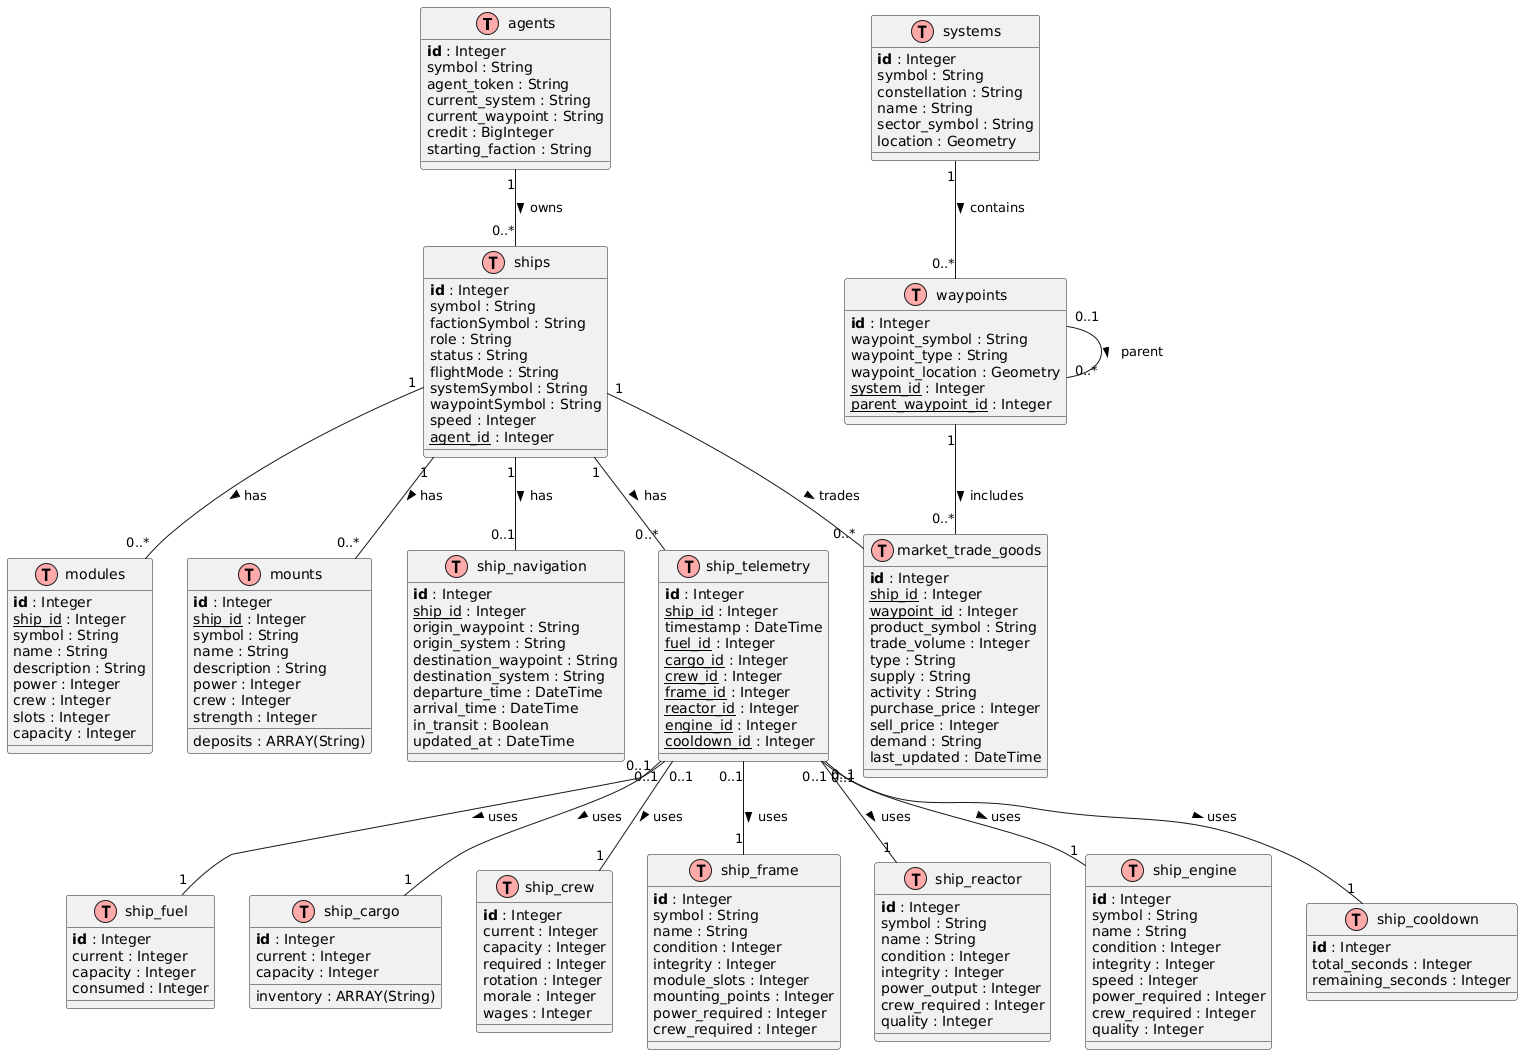

The diagram above was rendered by PlantUML. Its source (embedded in the PNG):
@startuml
!define Table(name,desc) class name as "desc" << (T,#FFAAAA) >>
!define PK(name) <b>name</b>
!define FK(name) <u>name</u>

' Agent Table
Table(Agent, "agents") {
  PK(id) : Integer
  symbol : String
  agent_token : String
  current_system : String
  current_waypoint : String
  credit : BigInteger
  starting_faction : String
}

' Ship Table
Table(Ship, "ships") {
  PK(id) : Integer
  symbol : String
  factionSymbol : String
  role : String
  status : String
  flightMode : String
  systemSymbol : String
  waypointSymbol : String
  speed : Integer
  FK(agent_id) : Integer
}

' Module Table
Table(Module, "modules") {
  PK(id) : Integer
  FK(ship_id) : Integer
  symbol : String
  name : String
  description : String
  power : Integer
  crew : Integer
  slots : Integer
  capacity : Integer
}

' Mount Table
Table(Mount, "mounts") {
  PK(id) : Integer
  FK(ship_id) : Integer
  symbol : String
  name : String
  description : String
  power : Integer
  crew : Integer
  strength : Integer
  deposits : ARRAY(String)
}

' ShipNavigation Table
Table(ShipNavigation, "ship_navigation") {
  PK(id) : Integer
  FK(ship_id) : Integer
  origin_waypoint : String
  origin_system : String
  destination_waypoint : String
  destination_system : String
  departure_time : DateTime
  arrival_time : DateTime
  in_transit : Boolean
  updated_at : DateTime
}

' ShipTelemetry Table
Table(ShipTelemetry, "ship_telemetry") {
  PK(id) : Integer
  FK(ship_id) : Integer
  timestamp : DateTime
  FK(fuel_id) : Integer
  FK(cargo_id) : Integer
  FK(crew_id) : Integer
  FK(frame_id) : Integer
  FK(reactor_id) : Integer
  FK(engine_id) : Integer
  FK(cooldown_id) : Integer
}

' Subcomponent Tables
Table(ShipFuel, "ship_fuel") {
  PK(id) : Integer
  current : Integer
  capacity : Integer
  consumed : Integer
}

Table(ShipCargo, "ship_cargo") {
  PK(id) : Integer
  current : Integer
  capacity : Integer
  inventory : ARRAY(String)
}

Table(ShipCrew, "ship_crew") {
  PK(id) : Integer
  current : Integer
  capacity : Integer
  required : Integer
  rotation : Integer
  morale : Integer
  wages : Integer
}

Table(ShipFrame, "ship_frame") {
  PK(id) : Integer
  symbol : String
  name : String
  condition : Integer
  integrity : Integer
  module_slots : Integer
  mounting_points : Integer
  power_required : Integer
  crew_required : Integer
}

Table(ShipReactor, "ship_reactor") {
  PK(id) : Integer
  symbol : String
  name : String
  condition : Integer
  integrity : Integer
  power_output : Integer
  crew_required : Integer
  quality : Integer
}

Table(ShipEngine, "ship_engine") {
  PK(id) : Integer
  symbol : String
  name : String
  condition : Integer
  integrity : Integer
  speed : Integer
  power_required : Integer
  crew_required : Integer
  quality : Integer
}

Table(ShipCooldown, "ship_cooldown") {
  PK(id) : Integer
  total_seconds : Integer
  remaining_seconds : Integer
}

' System Table
Table(System, "systems") {
  PK(id) : Integer
  symbol : String
  constellation : String
  name : String
  sector_symbol : String
  location : Geometry
}

' Waypoint Table
Table(Waypoint, "waypoints") {
  PK(id) : Integer
  waypoint_symbol : String
  waypoint_type : String
  waypoint_location : Geometry
  FK(system_id) : Integer
  FK(parent_waypoint_id) : Integer
}

' MarketTradeGoods Table
Table(MarketTradeGoods, "market_trade_goods") {
  PK(id) : Integer
  FK(ship_id) : Integer
  FK(waypoint_id) : Integer
  product_symbol : String
  trade_volume : Integer
  type : String
  supply : String
  activity : String
  purchase_price : Integer
  sell_price : Integer
  demand : String
  last_updated : DateTime
}

' Relationships
Agent "1" -- "0..*" Ship : owns >
Ship "1" -- "0..*" Module : has >
Ship "1" -- "0..*" Mount : has >
Ship "1" -- "0..1" ShipNavigation : has >
Ship "1" -- "0..*" ShipTelemetry : has >
ShipTelemetry "0..1" -- "1" ShipFuel : uses >
ShipTelemetry "0..1" -- "1" ShipCargo : uses >
ShipTelemetry "0..1" -- "1" ShipCrew : uses >
ShipTelemetry "0..1" -- "1" ShipFrame : uses >
ShipTelemetry "0..1" -- "1" ShipReactor : uses >
ShipTelemetry "0..1" -- "1" ShipEngine : uses >
ShipTelemetry "0..1" -- "1" ShipCooldown : uses >
System "1" -- "0..*" Waypoint : contains >
Waypoint "0..1" -- "0..*" Waypoint : parent >
Waypoint "1" -- "0..*" MarketTradeGoods : includes >
Ship "1" -- "0..*" MarketTradeGoods : trades >
@enduml